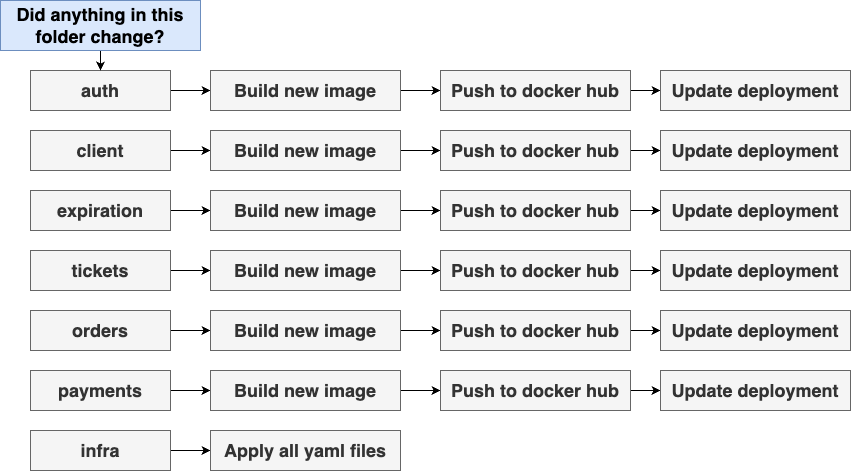

The diagram above was exported from draw.io. Its source (the exported page's mxGraphModel, read from the mxfile embedded in the PNG):
<mxGraphModel dx="899" dy="910" grid="1" gridSize="10" guides="1" tooltips="1" connect="1" arrows="1" fold="1" page="1" pageScale="1" pageWidth="1920" pageHeight="1200" math="0" shadow="0">
  <root>
    <mxCell id="-d4rMKqaaEMEFj21faLV-0" />
    <mxCell id="-d4rMKqaaEMEFj21faLV-1" parent="-d4rMKqaaEMEFj21faLV-0" />
    <mxCell id="-d4rMKqaaEMEFj21faLV-4" style="edgeStyle=orthogonalEdgeStyle;rounded=0;orthogonalLoop=1;jettySize=auto;html=1;exitX=1;exitY=0.5;exitDx=0;exitDy=0;fontSize=18;" parent="-d4rMKqaaEMEFj21faLV-1" source="-d4rMKqaaEMEFj21faLV-2" target="-d4rMKqaaEMEFj21faLV-3" edge="1">
      <mxGeometry relative="1" as="geometry" />
    </mxCell>
    <mxCell id="-d4rMKqaaEMEFj21faLV-2" value="auth" style="rounded=0;whiteSpace=wrap;html=1;fontSize=18;fillColor=#f5f5f5;strokeColor=#666666;fontColor=#333333;fontStyle=1" parent="-d4rMKqaaEMEFj21faLV-1" vertex="1">
      <mxGeometry x="520" y="270" width="140" height="40" as="geometry" />
    </mxCell>
    <mxCell id="-d4rMKqaaEMEFj21faLV-6" style="edgeStyle=orthogonalEdgeStyle;rounded=0;orthogonalLoop=1;jettySize=auto;html=1;exitX=1;exitY=0.5;exitDx=0;exitDy=0;fontSize=18;" parent="-d4rMKqaaEMEFj21faLV-1" source="-d4rMKqaaEMEFj21faLV-3" target="-d4rMKqaaEMEFj21faLV-5" edge="1">
      <mxGeometry relative="1" as="geometry" />
    </mxCell>
    <mxCell id="-d4rMKqaaEMEFj21faLV-3" value="Build new image" style="rounded=0;whiteSpace=wrap;html=1;fontSize=18;fillColor=#f5f5f5;strokeColor=#666666;fontColor=#333333;fontStyle=1" parent="-d4rMKqaaEMEFj21faLV-1" vertex="1">
      <mxGeometry x="700" y="270" width="190" height="40" as="geometry" />
    </mxCell>
    <mxCell id="-d4rMKqaaEMEFj21faLV-8" style="edgeStyle=orthogonalEdgeStyle;rounded=0;orthogonalLoop=1;jettySize=auto;html=1;exitX=1;exitY=0.5;exitDx=0;exitDy=0;fontSize=18;" parent="-d4rMKqaaEMEFj21faLV-1" source="-d4rMKqaaEMEFj21faLV-5" target="-d4rMKqaaEMEFj21faLV-7" edge="1">
      <mxGeometry relative="1" as="geometry" />
    </mxCell>
    <mxCell id="-d4rMKqaaEMEFj21faLV-5" value="Push to docker hub" style="rounded=0;whiteSpace=wrap;html=1;fontSize=18;fillColor=#f5f5f5;strokeColor=#666666;fontColor=#333333;fontStyle=1" parent="-d4rMKqaaEMEFj21faLV-1" vertex="1">
      <mxGeometry x="930" y="270" width="190" height="40" as="geometry" />
    </mxCell>
    <mxCell id="-d4rMKqaaEMEFj21faLV-7" value="Update deployment" style="rounded=0;whiteSpace=wrap;html=1;fontSize=18;fillColor=#f5f5f5;strokeColor=#666666;fontColor=#333333;fontStyle=1" parent="-d4rMKqaaEMEFj21faLV-1" vertex="1">
      <mxGeometry x="1150" y="270" width="190" height="40" as="geometry" />
    </mxCell>
    <mxCell id="-d4rMKqaaEMEFj21faLV-9" style="edgeStyle=orthogonalEdgeStyle;rounded=0;orthogonalLoop=1;jettySize=auto;html=1;exitX=1;exitY=0.5;exitDx=0;exitDy=0;fontSize=18;" parent="-d4rMKqaaEMEFj21faLV-1" source="-d4rMKqaaEMEFj21faLV-10" target="-d4rMKqaaEMEFj21faLV-12" edge="1">
      <mxGeometry relative="1" as="geometry" />
    </mxCell>
    <mxCell id="-d4rMKqaaEMEFj21faLV-10" value="client" style="rounded=0;whiteSpace=wrap;html=1;fontSize=18;fillColor=#f5f5f5;strokeColor=#666666;fontColor=#333333;fontStyle=1" parent="-d4rMKqaaEMEFj21faLV-1" vertex="1">
      <mxGeometry x="520" y="330" width="140" height="40" as="geometry" />
    </mxCell>
    <mxCell id="-d4rMKqaaEMEFj21faLV-11" style="edgeStyle=orthogonalEdgeStyle;rounded=0;orthogonalLoop=1;jettySize=auto;html=1;exitX=1;exitY=0.5;exitDx=0;exitDy=0;fontSize=18;" parent="-d4rMKqaaEMEFj21faLV-1" source="-d4rMKqaaEMEFj21faLV-12" target="-d4rMKqaaEMEFj21faLV-14" edge="1">
      <mxGeometry relative="1" as="geometry" />
    </mxCell>
    <mxCell id="-d4rMKqaaEMEFj21faLV-12" value="Build new image" style="rounded=0;whiteSpace=wrap;html=1;fontSize=18;fillColor=#f5f5f5;strokeColor=#666666;fontColor=#333333;fontStyle=1" parent="-d4rMKqaaEMEFj21faLV-1" vertex="1">
      <mxGeometry x="700" y="330" width="190" height="40" as="geometry" />
    </mxCell>
    <mxCell id="-d4rMKqaaEMEFj21faLV-13" style="edgeStyle=orthogonalEdgeStyle;rounded=0;orthogonalLoop=1;jettySize=auto;html=1;exitX=1;exitY=0.5;exitDx=0;exitDy=0;fontSize=18;" parent="-d4rMKqaaEMEFj21faLV-1" source="-d4rMKqaaEMEFj21faLV-14" target="-d4rMKqaaEMEFj21faLV-15" edge="1">
      <mxGeometry relative="1" as="geometry" />
    </mxCell>
    <mxCell id="-d4rMKqaaEMEFj21faLV-14" value="Push to docker hub" style="rounded=0;whiteSpace=wrap;html=1;fontSize=18;fillColor=#f5f5f5;strokeColor=#666666;fontColor=#333333;fontStyle=1" parent="-d4rMKqaaEMEFj21faLV-1" vertex="1">
      <mxGeometry x="930" y="330" width="190" height="40" as="geometry" />
    </mxCell>
    <mxCell id="-d4rMKqaaEMEFj21faLV-15" value="Update deployment" style="rounded=0;whiteSpace=wrap;html=1;fontSize=18;fillColor=#f5f5f5;strokeColor=#666666;fontColor=#333333;fontStyle=1" parent="-d4rMKqaaEMEFj21faLV-1" vertex="1">
      <mxGeometry x="1150" y="330" width="190" height="40" as="geometry" />
    </mxCell>
    <mxCell id="-d4rMKqaaEMEFj21faLV-16" style="edgeStyle=orthogonalEdgeStyle;rounded=0;orthogonalLoop=1;jettySize=auto;html=1;exitX=1;exitY=0.5;exitDx=0;exitDy=0;fontSize=18;" parent="-d4rMKqaaEMEFj21faLV-1" source="-d4rMKqaaEMEFj21faLV-17" target="-d4rMKqaaEMEFj21faLV-19" edge="1">
      <mxGeometry relative="1" as="geometry" />
    </mxCell>
    <mxCell id="-d4rMKqaaEMEFj21faLV-17" value="expiration" style="rounded=0;whiteSpace=wrap;html=1;fontSize=18;fillColor=#f5f5f5;strokeColor=#666666;fontColor=#333333;fontStyle=1" parent="-d4rMKqaaEMEFj21faLV-1" vertex="1">
      <mxGeometry x="520" y="390" width="140" height="40" as="geometry" />
    </mxCell>
    <mxCell id="-d4rMKqaaEMEFj21faLV-18" style="edgeStyle=orthogonalEdgeStyle;rounded=0;orthogonalLoop=1;jettySize=auto;html=1;exitX=1;exitY=0.5;exitDx=0;exitDy=0;fontSize=18;" parent="-d4rMKqaaEMEFj21faLV-1" source="-d4rMKqaaEMEFj21faLV-19" target="-d4rMKqaaEMEFj21faLV-21" edge="1">
      <mxGeometry relative="1" as="geometry" />
    </mxCell>
    <mxCell id="-d4rMKqaaEMEFj21faLV-19" value="Build new image" style="rounded=0;whiteSpace=wrap;html=1;fontSize=18;fillColor=#f5f5f5;strokeColor=#666666;fontColor=#333333;fontStyle=1" parent="-d4rMKqaaEMEFj21faLV-1" vertex="1">
      <mxGeometry x="700" y="390" width="190" height="40" as="geometry" />
    </mxCell>
    <mxCell id="-d4rMKqaaEMEFj21faLV-20" style="edgeStyle=orthogonalEdgeStyle;rounded=0;orthogonalLoop=1;jettySize=auto;html=1;exitX=1;exitY=0.5;exitDx=0;exitDy=0;fontSize=18;" parent="-d4rMKqaaEMEFj21faLV-1" source="-d4rMKqaaEMEFj21faLV-21" target="-d4rMKqaaEMEFj21faLV-22" edge="1">
      <mxGeometry relative="1" as="geometry" />
    </mxCell>
    <mxCell id="-d4rMKqaaEMEFj21faLV-21" value="Push to docker hub" style="rounded=0;whiteSpace=wrap;html=1;fontSize=18;fillColor=#f5f5f5;strokeColor=#666666;fontColor=#333333;fontStyle=1" parent="-d4rMKqaaEMEFj21faLV-1" vertex="1">
      <mxGeometry x="930" y="390" width="190" height="40" as="geometry" />
    </mxCell>
    <mxCell id="-d4rMKqaaEMEFj21faLV-22" value="Update deployment" style="rounded=0;whiteSpace=wrap;html=1;fontSize=18;fillColor=#f5f5f5;strokeColor=#666666;fontColor=#333333;fontStyle=1" parent="-d4rMKqaaEMEFj21faLV-1" vertex="1">
      <mxGeometry x="1150" y="390" width="190" height="40" as="geometry" />
    </mxCell>
    <mxCell id="-d4rMKqaaEMEFj21faLV-23" style="edgeStyle=orthogonalEdgeStyle;rounded=0;orthogonalLoop=1;jettySize=auto;html=1;exitX=1;exitY=0.5;exitDx=0;exitDy=0;fontSize=18;" parent="-d4rMKqaaEMEFj21faLV-1" source="-d4rMKqaaEMEFj21faLV-24" target="-d4rMKqaaEMEFj21faLV-26" edge="1">
      <mxGeometry relative="1" as="geometry" />
    </mxCell>
    <mxCell id="-d4rMKqaaEMEFj21faLV-24" value="tickets" style="rounded=0;whiteSpace=wrap;html=1;fontSize=18;fillColor=#f5f5f5;strokeColor=#666666;fontColor=#333333;fontStyle=1" parent="-d4rMKqaaEMEFj21faLV-1" vertex="1">
      <mxGeometry x="520" y="450" width="140" height="40" as="geometry" />
    </mxCell>
    <mxCell id="-d4rMKqaaEMEFj21faLV-25" style="edgeStyle=orthogonalEdgeStyle;rounded=0;orthogonalLoop=1;jettySize=auto;html=1;exitX=1;exitY=0.5;exitDx=0;exitDy=0;fontSize=18;" parent="-d4rMKqaaEMEFj21faLV-1" source="-d4rMKqaaEMEFj21faLV-26" target="-d4rMKqaaEMEFj21faLV-28" edge="1">
      <mxGeometry relative="1" as="geometry" />
    </mxCell>
    <mxCell id="-d4rMKqaaEMEFj21faLV-26" value="Build new image" style="rounded=0;whiteSpace=wrap;html=1;fontSize=18;fillColor=#f5f5f5;strokeColor=#666666;fontColor=#333333;fontStyle=1" parent="-d4rMKqaaEMEFj21faLV-1" vertex="1">
      <mxGeometry x="700" y="450" width="190" height="40" as="geometry" />
    </mxCell>
    <mxCell id="-d4rMKqaaEMEFj21faLV-27" style="edgeStyle=orthogonalEdgeStyle;rounded=0;orthogonalLoop=1;jettySize=auto;html=1;exitX=1;exitY=0.5;exitDx=0;exitDy=0;fontSize=18;" parent="-d4rMKqaaEMEFj21faLV-1" source="-d4rMKqaaEMEFj21faLV-28" target="-d4rMKqaaEMEFj21faLV-29" edge="1">
      <mxGeometry relative="1" as="geometry" />
    </mxCell>
    <mxCell id="-d4rMKqaaEMEFj21faLV-28" value="Push to docker hub" style="rounded=0;whiteSpace=wrap;html=1;fontSize=18;fillColor=#f5f5f5;strokeColor=#666666;fontColor=#333333;fontStyle=1" parent="-d4rMKqaaEMEFj21faLV-1" vertex="1">
      <mxGeometry x="930" y="450" width="190" height="40" as="geometry" />
    </mxCell>
    <mxCell id="-d4rMKqaaEMEFj21faLV-29" value="Update deployment" style="rounded=0;whiteSpace=wrap;html=1;fontSize=18;fillColor=#f5f5f5;strokeColor=#666666;fontColor=#333333;fontStyle=1" parent="-d4rMKqaaEMEFj21faLV-1" vertex="1">
      <mxGeometry x="1150" y="450" width="190" height="40" as="geometry" />
    </mxCell>
    <mxCell id="-d4rMKqaaEMEFj21faLV-30" style="edgeStyle=orthogonalEdgeStyle;rounded=0;orthogonalLoop=1;jettySize=auto;html=1;exitX=1;exitY=0.5;exitDx=0;exitDy=0;fontSize=18;" parent="-d4rMKqaaEMEFj21faLV-1" source="-d4rMKqaaEMEFj21faLV-31" target="-d4rMKqaaEMEFj21faLV-33" edge="1">
      <mxGeometry relative="1" as="geometry" />
    </mxCell>
    <mxCell id="-d4rMKqaaEMEFj21faLV-31" value="orders" style="rounded=0;whiteSpace=wrap;html=1;fontSize=18;fillColor=#f5f5f5;strokeColor=#666666;fontColor=#333333;fontStyle=1" parent="-d4rMKqaaEMEFj21faLV-1" vertex="1">
      <mxGeometry x="520" y="510" width="140" height="40" as="geometry" />
    </mxCell>
    <mxCell id="-d4rMKqaaEMEFj21faLV-32" style="edgeStyle=orthogonalEdgeStyle;rounded=0;orthogonalLoop=1;jettySize=auto;html=1;exitX=1;exitY=0.5;exitDx=0;exitDy=0;fontSize=18;" parent="-d4rMKqaaEMEFj21faLV-1" source="-d4rMKqaaEMEFj21faLV-33" target="-d4rMKqaaEMEFj21faLV-35" edge="1">
      <mxGeometry relative="1" as="geometry" />
    </mxCell>
    <mxCell id="-d4rMKqaaEMEFj21faLV-33" value="Build new image" style="rounded=0;whiteSpace=wrap;html=1;fontSize=18;fillColor=#f5f5f5;strokeColor=#666666;fontColor=#333333;fontStyle=1" parent="-d4rMKqaaEMEFj21faLV-1" vertex="1">
      <mxGeometry x="700" y="510" width="190" height="40" as="geometry" />
    </mxCell>
    <mxCell id="-d4rMKqaaEMEFj21faLV-34" style="edgeStyle=orthogonalEdgeStyle;rounded=0;orthogonalLoop=1;jettySize=auto;html=1;exitX=1;exitY=0.5;exitDx=0;exitDy=0;fontSize=18;" parent="-d4rMKqaaEMEFj21faLV-1" source="-d4rMKqaaEMEFj21faLV-35" target="-d4rMKqaaEMEFj21faLV-36" edge="1">
      <mxGeometry relative="1" as="geometry" />
    </mxCell>
    <mxCell id="-d4rMKqaaEMEFj21faLV-35" value="Push to docker hub" style="rounded=0;whiteSpace=wrap;html=1;fontSize=18;fillColor=#f5f5f5;strokeColor=#666666;fontColor=#333333;fontStyle=1" parent="-d4rMKqaaEMEFj21faLV-1" vertex="1">
      <mxGeometry x="930" y="510" width="190" height="40" as="geometry" />
    </mxCell>
    <mxCell id="-d4rMKqaaEMEFj21faLV-36" value="Update deployment" style="rounded=0;whiteSpace=wrap;html=1;fontSize=18;fillColor=#f5f5f5;strokeColor=#666666;fontColor=#333333;fontStyle=1" parent="-d4rMKqaaEMEFj21faLV-1" vertex="1">
      <mxGeometry x="1150" y="510" width="190" height="40" as="geometry" />
    </mxCell>
    <mxCell id="-d4rMKqaaEMEFj21faLV-37" style="edgeStyle=orthogonalEdgeStyle;rounded=0;orthogonalLoop=1;jettySize=auto;html=1;exitX=1;exitY=0.5;exitDx=0;exitDy=0;fontSize=18;" parent="-d4rMKqaaEMEFj21faLV-1" source="-d4rMKqaaEMEFj21faLV-38" target="-d4rMKqaaEMEFj21faLV-40" edge="1">
      <mxGeometry relative="1" as="geometry" />
    </mxCell>
    <mxCell id="-d4rMKqaaEMEFj21faLV-38" value="payments" style="rounded=0;whiteSpace=wrap;html=1;fontSize=18;fillColor=#f5f5f5;strokeColor=#666666;fontColor=#333333;fontStyle=1" parent="-d4rMKqaaEMEFj21faLV-1" vertex="1">
      <mxGeometry x="520" y="570" width="140" height="40" as="geometry" />
    </mxCell>
    <mxCell id="-d4rMKqaaEMEFj21faLV-39" style="edgeStyle=orthogonalEdgeStyle;rounded=0;orthogonalLoop=1;jettySize=auto;html=1;exitX=1;exitY=0.5;exitDx=0;exitDy=0;fontSize=18;" parent="-d4rMKqaaEMEFj21faLV-1" source="-d4rMKqaaEMEFj21faLV-40" target="-d4rMKqaaEMEFj21faLV-42" edge="1">
      <mxGeometry relative="1" as="geometry" />
    </mxCell>
    <mxCell id="-d4rMKqaaEMEFj21faLV-40" value="Build new image" style="rounded=0;whiteSpace=wrap;html=1;fontSize=18;fillColor=#f5f5f5;strokeColor=#666666;fontColor=#333333;fontStyle=1" parent="-d4rMKqaaEMEFj21faLV-1" vertex="1">
      <mxGeometry x="700" y="570" width="190" height="40" as="geometry" />
    </mxCell>
    <mxCell id="-d4rMKqaaEMEFj21faLV-41" style="edgeStyle=orthogonalEdgeStyle;rounded=0;orthogonalLoop=1;jettySize=auto;html=1;exitX=1;exitY=0.5;exitDx=0;exitDy=0;fontSize=18;" parent="-d4rMKqaaEMEFj21faLV-1" source="-d4rMKqaaEMEFj21faLV-42" target="-d4rMKqaaEMEFj21faLV-43" edge="1">
      <mxGeometry relative="1" as="geometry" />
    </mxCell>
    <mxCell id="-d4rMKqaaEMEFj21faLV-42" value="Push to docker hub" style="rounded=0;whiteSpace=wrap;html=1;fontSize=18;fillColor=#f5f5f5;strokeColor=#666666;fontColor=#333333;fontStyle=1" parent="-d4rMKqaaEMEFj21faLV-1" vertex="1">
      <mxGeometry x="930" y="570" width="190" height="40" as="geometry" />
    </mxCell>
    <mxCell id="-d4rMKqaaEMEFj21faLV-43" value="Update deployment" style="rounded=0;whiteSpace=wrap;html=1;fontSize=18;fillColor=#f5f5f5;strokeColor=#666666;fontColor=#333333;fontStyle=1" parent="-d4rMKqaaEMEFj21faLV-1" vertex="1">
      <mxGeometry x="1150" y="570" width="190" height="40" as="geometry" />
    </mxCell>
    <mxCell id="-d4rMKqaaEMEFj21faLV-45" style="edgeStyle=orthogonalEdgeStyle;rounded=0;orthogonalLoop=1;jettySize=auto;html=1;exitX=0.5;exitY=1;exitDx=0;exitDy=0;entryX=0.5;entryY=0;entryDx=0;entryDy=0;fontSize=18;" parent="-d4rMKqaaEMEFj21faLV-1" source="-d4rMKqaaEMEFj21faLV-44" target="-d4rMKqaaEMEFj21faLV-2" edge="1">
      <mxGeometry relative="1" as="geometry" />
    </mxCell>
    <mxCell id="-d4rMKqaaEMEFj21faLV-44" value="Did anything in this folder change?" style="rounded=0;whiteSpace=wrap;html=1;fontSize=18;fillColor=#dae8fc;strokeColor=#6c8ebf;fontStyle=1" parent="-d4rMKqaaEMEFj21faLV-1" vertex="1">
      <mxGeometry x="490" y="200" width="200" height="50" as="geometry" />
    </mxCell>
    <mxCell id="-d4rMKqaaEMEFj21faLV-47" style="edgeStyle=orthogonalEdgeStyle;rounded=0;orthogonalLoop=1;jettySize=auto;html=1;exitX=1;exitY=0.5;exitDx=0;exitDy=0;fontSize=18;" parent="-d4rMKqaaEMEFj21faLV-1" source="-d4rMKqaaEMEFj21faLV-46" edge="1">
      <mxGeometry relative="1" as="geometry">
        <mxPoint x="700" y="650" as="targetPoint" />
      </mxGeometry>
    </mxCell>
    <mxCell id="-d4rMKqaaEMEFj21faLV-46" value="infra" style="rounded=0;whiteSpace=wrap;html=1;fontSize=18;fillColor=#f5f5f5;strokeColor=#666666;fontColor=#333333;fontStyle=1" parent="-d4rMKqaaEMEFj21faLV-1" vertex="1">
      <mxGeometry x="520" y="630" width="140" height="40" as="geometry" />
    </mxCell>
    <mxCell id="-d4rMKqaaEMEFj21faLV-48" value="Apply all yaml files" style="rounded=0;whiteSpace=wrap;html=1;fontSize=18;fillColor=#f5f5f5;strokeColor=#666666;fontColor=#333333;fontStyle=1" parent="-d4rMKqaaEMEFj21faLV-1" vertex="1">
      <mxGeometry x="700" y="630" width="190" height="40" as="geometry" />
    </mxCell>
  </root>
</mxGraphModel>